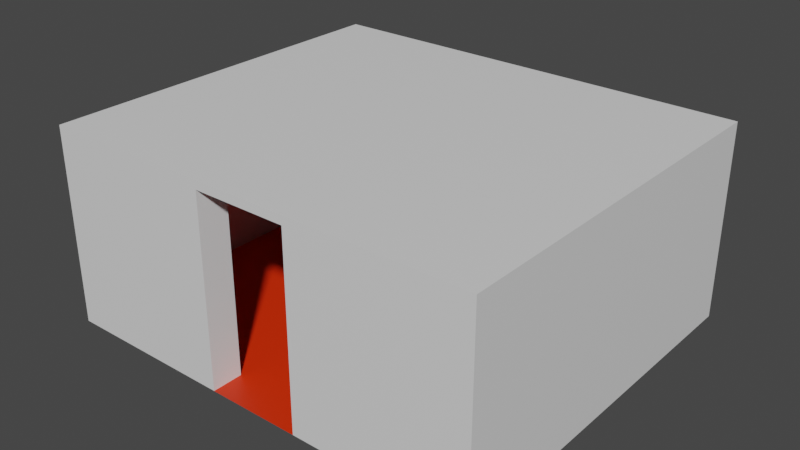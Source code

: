 # Source: FirstRoom.blend  (saved by Blender 3.2.14; exported with 4.5.12 LTS)
import bpy
from mathutils import Matrix  # noqa: F401  (used for matrix-valued properties, if any)

bpy.ops.wm.read_factory_settings(use_empty=True)
scene = bpy.context.scene
scene.name = 'Scene'

# ---- collections
col_collection = bpy.data.collections.new('Collection'); scene.collection.children.link(col_collection)

# ---- materials (node trees are filled in below, after node groups)
mat_walls = bpy.data.materials.new('Walls')
mat_walls.use_transparent_shadow = False
mat_floor = bpy.data.materials.new('Floor')
mat_floor.use_transparent_shadow = False
mat_front = bpy.data.materials.new('Front')
mat_front.use_transparent_shadow = False

# ---- material node trees
mat_walls.use_nodes = True; mat_walls.node_tree.nodes.clear()
_N = mat_walls.node_tree.nodes; _L = mat_walls.node_tree.links
n0 = _N.new('ShaderNodeBsdfPrincipled'); n0.name = 'Principled BSDF'; n0.location = (10, 300)
n0.distribution = 'GGX'
n0.subsurface_method = 'RANDOM_WALK_SKIN'
n0.inputs[3].default_value = 1.45
n0.inputs[27].default_value = (0.0, 0.0, 0.0, 1.0)
n0.inputs[28].default_value = 1.0
n1 = _N.new('ShaderNodeOutputMaterial'); n1.name = 'Material Output'; n1.location = (300, 300)
_L.new(n0.outputs[0], n1.inputs[0])
n1.is_active_output = True
mat_floor.use_nodes = True; mat_floor.node_tree.nodes.clear()
_N = mat_floor.node_tree.nodes; _L = mat_floor.node_tree.links
n0 = _N.new('ShaderNodeBsdfPrincipled'); n0.name = 'Principled BSDF'; n0.location = (10, 300)
n0.distribution = 'GGX'
n0.subsurface_method = 'RANDOM_WALK_SKIN'
n0.inputs[0].default_value = (0.8, 0.0292, 0.0, 1.0)
n0.inputs[3].default_value = 1.45
n0.inputs[27].default_value = (0.0, 0.0, 0.0, 1.0)
n0.inputs[28].default_value = 1.0
n1 = _N.new('ShaderNodeOutputMaterial'); n1.name = 'Material Output'; n1.location = (300, 300)
_L.new(n0.outputs[0], n1.inputs[0])
n1.is_active_output = True
mat_front.use_nodes = True; mat_front.node_tree.nodes.clear()
_N = mat_front.node_tree.nodes; _L = mat_front.node_tree.links
n0 = _N.new('ShaderNodeBsdfPrincipled'); n0.name = 'Principled BSDF'; n0.location = (10, 300)
n0.distribution = 'GGX'
n0.subsurface_method = 'RANDOM_WALK_SKIN'
n0.inputs[3].default_value = 1.45
n0.inputs[27].default_value = (0.0, 0.0, 0.0, 1.0)
n0.inputs[28].default_value = 1.0
n1 = _N.new('ShaderNodeOutputMaterial'); n1.name = 'Material Output'; n1.location = (300, 300)
_L.new(n0.outputs[0], n1.inputs[0])
n1.is_active_output = True

# ---- world
world_world = bpy.data.worlds.new('World'); scene.world = world_world
world_world.use_nodes = True; world_world.node_tree.nodes.clear()
_N = world_world.node_tree.nodes; _L = world_world.node_tree.links
n0 = _N.new('ShaderNodeOutputWorld'); n0.name = 'World Output'; n0.location = (300, 300)
n1 = _N.new('ShaderNodeBackground'); n1.name = 'Background'; n1.location = (10, 300)
n1.inputs[0].default_value = (0.05088, 0.05088, 0.05088, 1.0)
_L.new(n1.outputs[0], n0.inputs[0])
n0.is_active_output = True
world_world.color = (0.05088, 0.05088, 0.05088)
world_world.use_sun_shadow = False
world_world.sun_shadow_jitter_overblur = 0.0

# ---- meshes
me_cube = bpy.data.meshes.new('Cube')
me_cube.from_pydata([(-3.168, -2.077, -1.417), (-3.168, -2.518, -1.417), (-0.666, -2.077, 1.283), (-0.666, -2.077, -1.417), (-0.666, -2.518, 1.283), (-0.666, -2.518, -1.417), (0.6725, -2.077, 1.279), (0.6725, -2.077, -1.417), (0.6725, -2.518, 1.279), (0.6725, -2.518, -1.417), (3.171, -2.077, -1.417), (3.171, -2.518, -1.417), (-3.168, -2.077, 1.405), (-3.168, -2.518, 1.405), (3.171, -2.077, 1.401), (3.171, -2.518, 1.401), (-3.168, 2.926, 1.405), (-3.168, 2.926, -1.417), (3.171, 2.918, -1.417), (3.171, 2.918, 1.401)], [], [(8, 6, 7, 9), (5, 3, 2, 4), (4, 2, 6, 8), (11, 15, 13, 1, 5, 4, 8, 9), (3, 0, 12, 14, 10, 7, 6, 2), (15, 13, 16, 19), (16, 17, 18, 19), (11, 15, 19, 18), (1, 11, 18, 17), (17, 16, 13, 1)])
me_cube.polygons.foreach_set('material_index', [0, 0, 0, 2, 0, 0, 0, 0, 1, 0])
_uv = me_cube.uv_layers.new(name='UVMap')
_uv.uv.foreach_set('vector', [0.9325, 0.8271, 0.865, 0.8271, 0.865, 0.4138, 0.9325, 0.4138, 0.865, 0.0, 0.9325, 0.0, 0.9325, 0.4138, 0.865, 0.4138, 1.0, 0.2052, 0.9325, 0.2052, 0.9325, 0.0, 1.0, 0.0, 0.4325, 0.0, 0.8644, 0.0, 0.865, 0.9717, 0.4325, 0.9717, 0.4325, 0.5881, 0.8463, 0.5881, 0.8458, 0.383, 0.4325, 0.383, 0.4325, 0.5881, 0.4325, 0.9717, 0.0, 0.9717, 0.0005426, 0.0, 0.4325, 0.0, 0.4325, 0.383, 0.0192, 0.383, 0.01873, 0.5881, 0.3971, 0.0, 0.3971, 0.4625, 0.0, 0.4625, 0.0005288, 0.0, 0.4451, 1.0, 0.0, 1.0, 0.0, 0.0, 0.4445, 0.0, 0.5883, 0.859, 0.3827, 0.859, 0.3827, 0.4625, 0.5883, 0.4625, 0.3971, 0.4625, 0.3971, 0.0, 0.7936, 0.0, 0.7942, 0.4625, 0.5184, 1.0, 0.0, 1.0, 0.0, 0.0, 0.5184, 0.0])
me_cube.materials.append(mat_walls)
me_cube.materials.append(mat_floor)
me_cube.materials.append(mat_front)
me_cube.use_mirror_vertex_groups = False
me_cube.update()

# ---- objects
ob_cube = bpy.data.objects.new('Cube', me_cube)

# ---- transforms, parenting, visibility, modifiers, constraints
ob_cube.location = (6.197, 0.1712, 2.848)
ob_cube.lock_rotations_4d = False
ob_cube.empty_display_type = 'ARROWS'
ob_cube.lineart.crease_threshold = 0.0

# ---- collection membership
col_collection.objects.link(ob_cube)

# ---- scene / render settings (as saved in the file)
scene.frame_start = 1; scene.frame_end = 250; scene.frame_set(1)
scene.render.engine = 'BLENDER_EEVEE_NEXT'
scene.cycles.sampling_pattern = 'TABULATED_SOBOL'
scene.cycles.use_light_tree = False
scene.view_settings.view_transform = 'Filmic'
bpy.context.view_layer.update()

# ---- added for rendering (the .blend has no active camera and no usable light): camera, sun
cam_auto = bpy.data.cameras.new('AutoCamera')
cam_auto.lens = 50.0
cam_auto.sensor_width = 36.0
cam_auto.clip_end = 1000.0
ob_auto_camera = bpy.data.objects.new('AutoCamera', cam_auto)
scene.collection.objects.link(ob_auto_camera)
ob_auto_camera.location = (14.3582, -9.41702, 9.36941)
ob_auto_camera.rotation_euler = (1.09748, -7.21219e-08, 0.694738)
scene.camera = ob_auto_camera
light_auto_sun = bpy.data.lights.new('AutoSun', 'SUN')
light_auto_sun.energy = 3.0
light_auto_sun.angle = 0.0523599
ob_auto_sun = bpy.data.objects.new('AutoSun', light_auto_sun)
scene.collection.objects.link(ob_auto_sun)
ob_auto_sun.rotation_euler = (0.872665, 0.174533, 0.523599)
bpy.context.view_layer.update()
